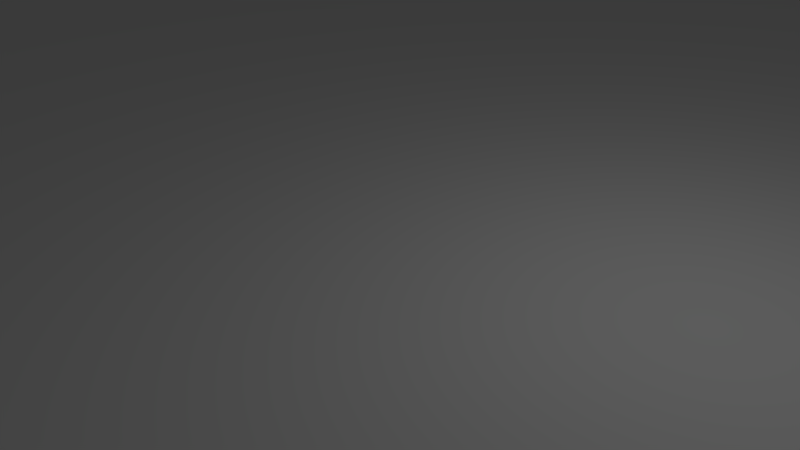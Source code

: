 # Source: plane.blend  (saved by Blender 2.70.0; exported with 4.5.12 LTS)
import bpy
from mathutils import Matrix  # noqa: F401  (used for matrix-valued properties, if any)

bpy.ops.wm.read_factory_settings(use_empty=True)
scene = bpy.context.scene
scene.name = 'Scene'

# ---- collections
col_collection_1 = bpy.data.collections.new('Collection 1'); scene.collection.children.link(col_collection_1)

# ---- materials (node trees are filled in below, after node groups)
mat_material = bpy.data.materials.new('Material')
mat_material.alpha_threshold = 0.0
mat_material.use_transparent_shadow = False
mat_material.preview_render_type = 'FLAT'
mat_material.roughness = 0.5
mat_material.line_color = (0.0, 0.0, 0.0, 1.0)

# ---- material node trees

# ---- world
world_world = bpy.data.worlds.new('World'); scene.world = world_world
world_world.color = (0.05088, 0.05088, 0.05088)
world_world.use_sun_shadow = False
world_world.sun_shadow_jitter_overblur = 0.0
world_world.cycles.sampling_method = 'MANUAL'
world_world.cycles.sample_map_resolution = 256

# ---- cameras
cam_camera = bpy.data.cameras.new('Camera')
cam_camera.clip_end = 100.0
cam_camera.lens = 35.0
cam_camera.sensor_width = 32.0
cam_camera.sensor_height = 18.0
cam_camera.ortho_scale = 7.314
cam_camera.dof.focus_distance = 0.0
cam_camera.dof.aperture_fstop = 128.0

# ---- lights
light_lamp = bpy.data.lights.new('Lamp', 'POINT')
light_lamp.transmission_factor = 0.0
light_lamp.cutoff_distance = 30.0
light_lamp.energy = 100.0
light_lamp.shadow_buffer_clip_start = 1.001
light_lamp.shadow_soft_size = 0.1
light_lamp.shadow_maximum_resolution = 0.006
light_lamp.use_absolute_resolution = True
light_lamp.cycles.use_multiple_importance_sampling = False

# ---- meshes
me_cube = bpy.data.meshes.new('Cube')
me_cube.from_pydata([(1.0, 1.0, -1.0), (1.0, -1.0, -1.0), (-1.0, -1.0, -1.0), (-1.0, 1.0, -1.0), (1.0, 1.0, 1.0), (1.0, -1.0, 1.0), (-1.0, -1.0, 1.0), (-1.0, 1.0, 1.0)], [], [(0, 1, 2, 3), (4, 7, 6, 5), (0, 4, 5, 1), (1, 5, 6, 2), (2, 6, 7, 3), (4, 0, 3, 7)])
me_cube.polygons.foreach_set('use_smooth', [True] * 6)
_uv = me_cube.uv_layers.new(name='UVMap')
_uv.uv.foreach_set('vector', [0.0, 0.0, 1.0, 0.0, 1.0, 1.0, 0.0, 1.0, 0.0, 0.0, 1.0, 0.0, 1.0, 1.0, 0.0, 1.0, 0.0, 0.0, 1.0, 0.0, 1.0, 1.0, 0.0, 1.0, 0.0, 0.0, 1.0, 0.0, 1.0, 1.0, 0.0, 1.0, 0.0, 0.0, 1.0, 0.0, 1.0, 1.0, 0.0, 1.0, 0.0, 0.0, 1.0, 0.0, 1.0, 1.0, 0.0, 1.0])
me_cube.materials.append(mat_material)
me_cube.use_remesh_preserve_volume = False
me_cube.use_remesh_preserve_attributes = False
me_cube.use_mirror_vertex_groups = False
me_cube.update()

# ---- objects
ob_cube = bpy.data.objects.new('Cube', me_cube)
ob_lamp = bpy.data.objects.new('Lamp', light_lamp)
ob_camera = bpy.data.objects.new('Camera', cam_camera)

# ---- transforms, parenting, visibility, modifiers, constraints
ob_cube.location = (0.0, 0.0, 0.0)
ob_cube.scale = (169.1, 198.5, -0.3396)
ob_cube.lock_rotations_4d = False
ob_cube.empty_display_type = 'ARROWS'
ob_cube.lineart.crease_threshold = 0.0
ob_lamp.location = (4.076, 1.005, 5.904)
ob_lamp.rotation_euler = (0.6503, 0.05522, 1.866)
ob_lamp.lock_rotations_4d = False
ob_lamp.empty_display_type = 'ARROWS'
ob_lamp.color = (0.0, 0.0, 0.0, 0.0)
ob_lamp.lineart.crease_threshold = 0.0
ob_camera.location = (7.481, -6.508, 5.344)
ob_camera.rotation_euler = (1.109, 0.01082, 0.8149)
ob_camera.lock_rotations_4d = False
ob_camera.empty_display_type = 'ARROWS'
ob_camera.color = (0.0, 0.0, 0.0, 0.0)
ob_camera.display_type = 'WIRE'
ob_camera.lineart.crease_threshold = 0.0

# ---- collection membership
col_collection_1.objects.link(ob_cube)
col_collection_1.objects.link(ob_lamp)
col_collection_1.objects.link(ob_camera)

# ---- scene / render settings (as saved in the file)
scene.camera = ob_camera
scene.frame_start = 1; scene.frame_end = 250; scene.frame_set(1)
scene.render.engine = 'BLENDER_EEVEE_NEXT'
scene.render.resolution_percentage = 50
scene.render.dither_intensity = 0.0
scene.cycles.use_denoising = False
scene.cycles.samples = 10
scene.cycles.sampling_pattern = 'TABULATED_SOBOL'
scene.cycles.light_sampling_threshold = 0.0
scene.cycles.use_adaptive_sampling = False
scene.cycles.use_light_tree = False
scene.cycles.blur_glossy = 0.0
scene.cycles.volume_bounces = 1
scene.cycles.pixel_filter_type = 'GAUSSIAN'
scene.cycles.sample_clamp_indirect = 0.0
scene.view_settings.view_transform = 'Standard'
bpy.context.view_layer.update()
